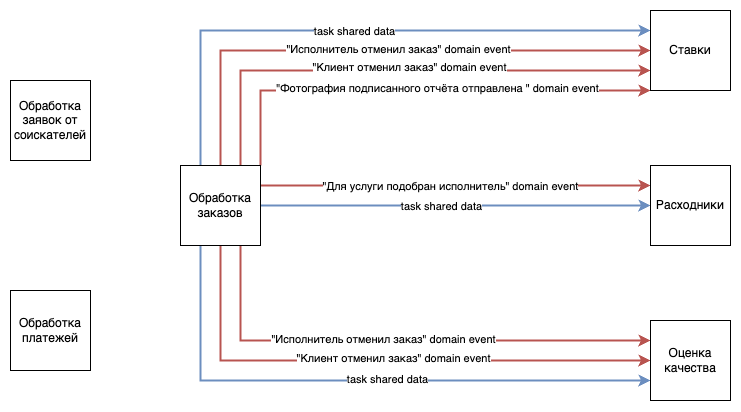

The diagram above was exported from draw.io. Its source (the exported page's mxGraphModel, read from the mxfile embedded in the PNG):
<mxGraphModel dx="1035" dy="756" grid="1" gridSize="10" guides="1" tooltips="1" connect="1" arrows="1" fold="1" page="1" pageScale="1" pageWidth="827" pageHeight="1169" math="0" shadow="0">
  <root>
    <mxCell id="0" />
    <mxCell id="1" parent="0" />
    <mxCell id="FXwzLCWcbfkPv1vozMQk-4" value="Обработка заявок от соискателей" style="whiteSpace=wrap;html=1;aspect=fixed;" vertex="1" parent="1">
      <mxGeometry x="160" y="420" width="80" height="80" as="geometry" />
    </mxCell>
    <mxCell id="FXwzLCWcbfkPv1vozMQk-10" style="edgeStyle=orthogonalEdgeStyle;rounded=0;orthogonalLoop=1;jettySize=auto;html=1;entryX=0;entryY=0.5;entryDx=0;entryDy=0;fillColor=#dae8fc;strokeColor=#6c8ebf;strokeWidth=2;" edge="1" parent="1" source="FXwzLCWcbfkPv1vozMQk-5" target="FXwzLCWcbfkPv1vozMQk-6">
      <mxGeometry relative="1" as="geometry" />
    </mxCell>
    <mxCell id="FXwzLCWcbfkPv1vozMQk-11" value="task shared data" style="edgeLabel;html=1;align=center;verticalAlign=middle;resizable=0;points=[];" vertex="1" connectable="0" parent="FXwzLCWcbfkPv1vozMQk-10">
      <mxGeometry x="-0.0727" y="-1" relative="1" as="geometry">
        <mxPoint as="offset" />
      </mxGeometry>
    </mxCell>
    <mxCell id="FXwzLCWcbfkPv1vozMQk-12" style="edgeStyle=orthogonalEdgeStyle;rounded=0;orthogonalLoop=1;jettySize=auto;html=1;entryX=0;entryY=0.75;entryDx=0;entryDy=0;strokeColor=#6c8ebf;strokeWidth=2;align=center;verticalAlign=middle;fontFamily=Helvetica;fontSize=11;fontColor=default;labelBackgroundColor=default;endArrow=classic;fillColor=#dae8fc;exitX=0.25;exitY=1;exitDx=0;exitDy=0;" edge="1" parent="1" source="FXwzLCWcbfkPv1vozMQk-5" target="FXwzLCWcbfkPv1vozMQk-8">
      <mxGeometry relative="1" as="geometry">
        <Array as="points">
          <mxPoint x="350" y="720" />
        </Array>
      </mxGeometry>
    </mxCell>
    <mxCell id="FXwzLCWcbfkPv1vozMQk-13" value="task shared data" style="edgeLabel;html=1;align=center;verticalAlign=middle;resizable=0;points=[];rounded=0;strokeColor=#6c8ebf;strokeWidth=2;fontFamily=Helvetica;fontSize=11;fontColor=default;labelBackgroundColor=default;fillColor=#dae8fc;" vertex="1" connectable="0" parent="FXwzLCWcbfkPv1vozMQk-12">
      <mxGeometry x="0.3731" y="1" relative="1" as="geometry">
        <mxPoint x="-80" as="offset" />
      </mxGeometry>
    </mxCell>
    <mxCell id="FXwzLCWcbfkPv1vozMQk-14" style="edgeStyle=orthogonalEdgeStyle;rounded=0;orthogonalLoop=1;jettySize=auto;html=1;entryX=0;entryY=0.25;entryDx=0;entryDy=0;strokeColor=#6c8ebf;strokeWidth=2;align=center;verticalAlign=middle;fontFamily=Helvetica;fontSize=11;fontColor=default;labelBackgroundColor=default;endArrow=classic;fillColor=#dae8fc;exitX=0.25;exitY=0;exitDx=0;exitDy=0;" edge="1" parent="1" source="FXwzLCWcbfkPv1vozMQk-5" target="FXwzLCWcbfkPv1vozMQk-9">
      <mxGeometry relative="1" as="geometry" />
    </mxCell>
    <mxCell id="FXwzLCWcbfkPv1vozMQk-15" value="task shared data" style="edgeLabel;html=1;align=center;verticalAlign=middle;resizable=0;points=[];rounded=0;strokeColor=#6c8ebf;strokeWidth=2;fontFamily=Helvetica;fontSize=11;fontColor=default;labelBackgroundColor=default;fillColor=#dae8fc;" vertex="1" connectable="0" parent="FXwzLCWcbfkPv1vozMQk-14">
      <mxGeometry x="-0.0154" y="-1" relative="1" as="geometry">
        <mxPoint as="offset" />
      </mxGeometry>
    </mxCell>
    <mxCell id="FXwzLCWcbfkPv1vozMQk-16" style="edgeStyle=orthogonalEdgeStyle;rounded=0;orthogonalLoop=1;jettySize=auto;html=1;entryX=0;entryY=0.25;entryDx=0;entryDy=0;strokeWidth=2;fillColor=#f8cecc;strokeColor=#b85450;exitX=1;exitY=0.25;exitDx=0;exitDy=0;" edge="1" parent="1" source="FXwzLCWcbfkPv1vozMQk-5" target="FXwzLCWcbfkPv1vozMQk-6">
      <mxGeometry relative="1" as="geometry">
        <mxPoint x="410" y="380" as="sourcePoint" />
        <Array as="points">
          <mxPoint x="630" y="525" />
          <mxPoint x="630" y="525" />
        </Array>
      </mxGeometry>
    </mxCell>
    <mxCell id="FXwzLCWcbfkPv1vozMQk-17" value="&quot;Для услуги подобран исполнитель&quot; domain event" style="edgeLabel;html=1;align=center;verticalAlign=middle;resizable=0;points=[];" vertex="1" connectable="0" parent="FXwzLCWcbfkPv1vozMQk-16">
      <mxGeometry x="-0.025" y="-1" relative="1" as="geometry">
        <mxPoint as="offset" />
      </mxGeometry>
    </mxCell>
    <mxCell id="FXwzLCWcbfkPv1vozMQk-18" style="edgeStyle=orthogonalEdgeStyle;rounded=0;orthogonalLoop=1;jettySize=auto;html=1;exitX=0.5;exitY=1;exitDx=0;exitDy=0;entryX=0;entryY=0.5;entryDx=0;entryDy=0;strokeColor=#b85450;strokeWidth=2;align=center;verticalAlign=middle;fontFamily=Helvetica;fontSize=11;fontColor=default;labelBackgroundColor=default;endArrow=classic;fillColor=#f8cecc;" edge="1" parent="1" source="FXwzLCWcbfkPv1vozMQk-5" target="FXwzLCWcbfkPv1vozMQk-8">
      <mxGeometry relative="1" as="geometry">
        <Array as="points">
          <mxPoint x="370" y="700" />
        </Array>
      </mxGeometry>
    </mxCell>
    <mxCell id="FXwzLCWcbfkPv1vozMQk-19" value="&quot;Клиент отменил заказ&quot; domain event" style="edgeLabel;html=1;align=center;verticalAlign=middle;resizable=0;points=[];" vertex="1" connectable="0" parent="FXwzLCWcbfkPv1vozMQk-18">
      <mxGeometry x="-0.0174" y="2" relative="1" as="geometry">
        <mxPoint x="20" as="offset" />
      </mxGeometry>
    </mxCell>
    <mxCell id="FXwzLCWcbfkPv1vozMQk-20" style="edgeStyle=orthogonalEdgeStyle;rounded=0;orthogonalLoop=1;jettySize=auto;html=1;exitX=0.75;exitY=1;exitDx=0;exitDy=0;entryX=0;entryY=0.25;entryDx=0;entryDy=0;strokeColor=#b85450;strokeWidth=2;align=center;verticalAlign=middle;fontFamily=Helvetica;fontSize=11;fontColor=default;labelBackgroundColor=default;endArrow=classic;fillColor=#f8cecc;" edge="1" parent="1" source="FXwzLCWcbfkPv1vozMQk-5" target="FXwzLCWcbfkPv1vozMQk-8">
      <mxGeometry relative="1" as="geometry">
        <Array as="points">
          <mxPoint x="390" y="680" />
        </Array>
      </mxGeometry>
    </mxCell>
    <mxCell id="FXwzLCWcbfkPv1vozMQk-21" value="&quot;Исполнитель отменил заказ&quot; domain event" style="edgeLabel;html=1;align=center;verticalAlign=middle;resizable=0;points=[];rounded=0;strokeColor=#b85450;strokeWidth=2;fontFamily=Helvetica;fontSize=11;fontColor=default;labelBackgroundColor=default;fillColor=#f8cecc;" vertex="1" connectable="0" parent="FXwzLCWcbfkPv1vozMQk-20">
      <mxGeometry x="-0.3077" y="1" relative="1" as="geometry">
        <mxPoint x="63" as="offset" />
      </mxGeometry>
    </mxCell>
    <mxCell id="FXwzLCWcbfkPv1vozMQk-22" style="edgeStyle=orthogonalEdgeStyle;rounded=0;orthogonalLoop=1;jettySize=auto;html=1;strokeColor=#b85450;strokeWidth=2;align=center;verticalAlign=middle;fontFamily=Helvetica;fontSize=11;fontColor=default;labelBackgroundColor=default;endArrow=classic;fillColor=#f8cecc;entryX=0;entryY=0.5;entryDx=0;entryDy=0;" edge="1" parent="1" source="FXwzLCWcbfkPv1vozMQk-5" target="FXwzLCWcbfkPv1vozMQk-9">
      <mxGeometry relative="1" as="geometry">
        <mxPoint x="680" y="420" as="targetPoint" />
        <Array as="points">
          <mxPoint x="370" y="390" />
        </Array>
      </mxGeometry>
    </mxCell>
    <mxCell id="FXwzLCWcbfkPv1vozMQk-24" value="&quot;Исполнитель отменил заказ&quot; domain event" style="edgeLabel;html=1;align=center;verticalAlign=middle;resizable=0;points=[];" vertex="1" connectable="0" parent="FXwzLCWcbfkPv1vozMQk-22">
      <mxGeometry x="-0.3288" y="-3" relative="1" as="geometry">
        <mxPoint x="110" y="-4" as="offset" />
      </mxGeometry>
    </mxCell>
    <mxCell id="FXwzLCWcbfkPv1vozMQk-25" style="edgeStyle=orthogonalEdgeStyle;rounded=0;orthogonalLoop=1;jettySize=auto;html=1;exitX=0.75;exitY=0;exitDx=0;exitDy=0;entryX=0;entryY=0.75;entryDx=0;entryDy=0;strokeColor=#b85450;strokeWidth=2;align=center;verticalAlign=middle;fontFamily=Helvetica;fontSize=11;fontColor=default;labelBackgroundColor=default;endArrow=classic;fillColor=#f8cecc;" edge="1" parent="1" source="FXwzLCWcbfkPv1vozMQk-5" target="FXwzLCWcbfkPv1vozMQk-9">
      <mxGeometry relative="1" as="geometry">
        <Array as="points">
          <mxPoint x="390" y="410" />
        </Array>
      </mxGeometry>
    </mxCell>
    <mxCell id="FXwzLCWcbfkPv1vozMQk-26" value="&quot;Клиент отменил заказ&quot; domain event" style="edgeLabel;html=1;align=center;verticalAlign=middle;resizable=0;points=[];rounded=0;strokeColor=#b85450;strokeWidth=2;fontFamily=Helvetica;fontSize=11;fontColor=default;labelBackgroundColor=default;fillColor=#f8cecc;" vertex="1" connectable="0" parent="FXwzLCWcbfkPv1vozMQk-25">
      <mxGeometry x="-0.5525" y="3" relative="1" as="geometry">
        <mxPoint x="150" as="offset" />
      </mxGeometry>
    </mxCell>
    <mxCell id="FXwzLCWcbfkPv1vozMQk-29" style="edgeStyle=orthogonalEdgeStyle;rounded=0;orthogonalLoop=1;jettySize=auto;html=1;exitX=1;exitY=0;exitDx=0;exitDy=0;entryX=0;entryY=1;entryDx=0;entryDy=0;strokeColor=#b85450;strokeWidth=2;align=center;verticalAlign=middle;fontFamily=Helvetica;fontSize=11;fontColor=default;labelBackgroundColor=default;endArrow=classic;fillColor=#f8cecc;" edge="1" parent="1" source="FXwzLCWcbfkPv1vozMQk-5" target="FXwzLCWcbfkPv1vozMQk-9">
      <mxGeometry relative="1" as="geometry">
        <Array as="points">
          <mxPoint x="410" y="430" />
        </Array>
      </mxGeometry>
    </mxCell>
    <mxCell id="FXwzLCWcbfkPv1vozMQk-31" value="&quot;&lt;span style=&quot;background-color: light-dark(#ffffff, var(--ge-dark-color, #121212)); color: light-dark(rgb(0, 0, 0), rgb(255, 255, 255));&quot;&gt;Фотография&amp;nbsp;&lt;/span&gt;&lt;span style=&quot;background-color: light-dark(#ffffff, var(--ge-dark-color, #121212)); color: light-dark(rgb(0, 0, 0), rgb(255, 255, 255));&quot;&gt;подписанного отчёта&amp;nbsp;&lt;/span&gt;&lt;span style=&quot;color: light-dark(rgb(0, 0, 0), rgb(255, 255, 255)); background-color: light-dark(#ffffff, var(--ge-dark-color, #121212));&quot;&gt;отправлена&lt;/span&gt;&lt;span style=&quot;color: light-dark(rgb(0, 0, 0), rgb(255, 255, 255)); background-color: light-dark(#ffffff, var(--ge-dark-color, #121212));&quot;&gt;&amp;nbsp;&quot; domain event&lt;/span&gt;" style="edgeLabel;html=1;align=center;verticalAlign=middle;resizable=0;points=[];" vertex="1" connectable="0" parent="FXwzLCWcbfkPv1vozMQk-29">
      <mxGeometry x="-0.8169" y="-1" relative="1" as="geometry">
        <mxPoint x="176" y="-35" as="offset" />
      </mxGeometry>
    </mxCell>
    <mxCell id="FXwzLCWcbfkPv1vozMQk-5" value="Обработка заказов" style="whiteSpace=wrap;html=1;aspect=fixed;" vertex="1" parent="1">
      <mxGeometry x="330" y="505" width="80" height="80" as="geometry" />
    </mxCell>
    <mxCell id="FXwzLCWcbfkPv1vozMQk-6" value="Расходники" style="whiteSpace=wrap;html=1;aspect=fixed;" vertex="1" parent="1">
      <mxGeometry x="800" y="505" width="80" height="80" as="geometry" />
    </mxCell>
    <mxCell id="FXwzLCWcbfkPv1vozMQk-7" value="Обработка платежей" style="whiteSpace=wrap;html=1;aspect=fixed;" vertex="1" parent="1">
      <mxGeometry x="160" y="630" width="80" height="80" as="geometry" />
    </mxCell>
    <mxCell id="FXwzLCWcbfkPv1vozMQk-8" value="Оценка качества" style="whiteSpace=wrap;html=1;aspect=fixed;" vertex="1" parent="1">
      <mxGeometry x="800" y="660" width="80" height="80" as="geometry" />
    </mxCell>
    <mxCell id="FXwzLCWcbfkPv1vozMQk-9" value="Ставки" style="whiteSpace=wrap;html=1;aspect=fixed;" vertex="1" parent="1">
      <mxGeometry x="800" y="350" width="80" height="80" as="geometry" />
    </mxCell>
  </root>
</mxGraphModel>